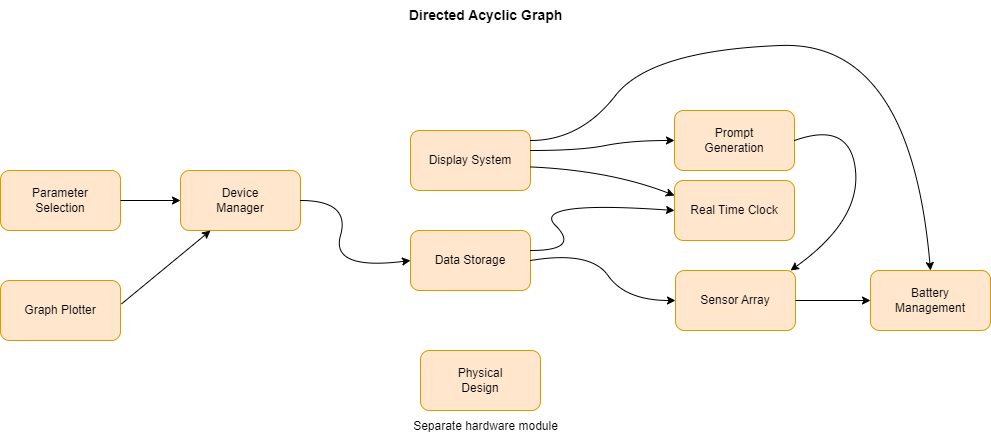

The diagram above was exported from draw.io. Its source (the exported page's mxGraphModel, read from the mxfile embedded in the PNG):
<mxGraphModel dx="2306" dy="736" grid="1" gridSize="10" guides="1" tooltips="1" connect="1" arrows="1" fold="1" page="1" pageScale="1" pageWidth="827" pageHeight="1169" math="0" shadow="0">
  <root>
    <mxCell id="0" />
    <mxCell id="1" parent="0" />
    <mxCell id="xI7UZsL2ybSEAW52J3Ee-1" value="Battery &lt;br&gt;Management" style="rounded=1;whiteSpace=wrap;html=1;fillColor=#ffe6cc;strokeColor=#d79b00;" vertex="1" parent="1">
      <mxGeometry x="760" y="300" width="120" height="60" as="geometry" />
    </mxCell>
    <mxCell id="xI7UZsL2ybSEAW52J3Ee-2" value="Sensor Array" style="rounded=1;whiteSpace=wrap;html=1;fillColor=#ffe6cc;strokeColor=#d79b00;" vertex="1" parent="1">
      <mxGeometry x="565" y="300" width="120" height="60" as="geometry" />
    </mxCell>
    <mxCell id="xI7UZsL2ybSEAW52J3Ee-3" value="Device&lt;br&gt;Manager" style="rounded=1;whiteSpace=wrap;html=1;fillColor=#ffe6cc;strokeColor=#d79b00;" vertex="1" parent="1">
      <mxGeometry x="70" y="200" width="120" height="60" as="geometry" />
    </mxCell>
    <mxCell id="xI7UZsL2ybSEAW52J3Ee-4" value="Data Storage" style="rounded=1;whiteSpace=wrap;html=1;fillColor=#ffe6cc;strokeColor=#d79b00;" vertex="1" parent="1">
      <mxGeometry x="300" y="260" width="120" height="60" as="geometry" />
    </mxCell>
    <mxCell id="xI7UZsL2ybSEAW52J3Ee-5" value="Display System" style="rounded=1;whiteSpace=wrap;html=1;fillColor=#ffe6cc;strokeColor=#d79b00;" vertex="1" parent="1">
      <mxGeometry x="300" y="160" width="120" height="60" as="geometry" />
    </mxCell>
    <mxCell id="xI7UZsL2ybSEAW52J3Ee-6" value="Prompt &lt;br&gt;Generation" style="rounded=1;whiteSpace=wrap;html=1;fillColor=#ffe6cc;strokeColor=#d79b00;" vertex="1" parent="1">
      <mxGeometry x="564" y="140" width="120" height="60" as="geometry" />
    </mxCell>
    <mxCell id="xI7UZsL2ybSEAW52J3Ee-7" value="Real Time Clock" style="rounded=1;whiteSpace=wrap;html=1;fillColor=#ffe6cc;strokeColor=#d79b00;" vertex="1" parent="1">
      <mxGeometry x="564" y="210" width="120" height="60" as="geometry" />
    </mxCell>
    <mxCell id="xI7UZsL2ybSEAW52J3Ee-9" value="Graph Plotter" style="rounded=1;whiteSpace=wrap;html=1;fillColor=#ffe6cc;strokeColor=#d79b00;" vertex="1" parent="1">
      <mxGeometry x="-110" y="310" width="120" height="60" as="geometry" />
    </mxCell>
    <mxCell id="xI7UZsL2ybSEAW52J3Ee-10" value="Parameter &lt;br&gt;Selection" style="rounded=1;whiteSpace=wrap;html=1;fillColor=#ffe6cc;strokeColor=#d79b00;" vertex="1" parent="1">
      <mxGeometry x="-110" y="200" width="120" height="60" as="geometry" />
    </mxCell>
    <mxCell id="xI7UZsL2ybSEAW52J3Ee-11" value="Physical &lt;br&gt;Design" style="rounded=1;whiteSpace=wrap;html=1;fillColor=#ffe6cc;strokeColor=#d79b00;" vertex="1" parent="1">
      <mxGeometry x="310" y="380" width="120" height="60" as="geometry" />
    </mxCell>
    <mxCell id="xI7UZsL2ybSEAW52J3Ee-12" value="&lt;font style=&quot;font-size: 14px;&quot;&gt;&lt;b&gt;Directed Acyclic Graph&lt;/b&gt;&lt;/font&gt;" style="text;html=1;align=center;verticalAlign=middle;resizable=0;points=[];autosize=1;strokeColor=none;fillColor=none;" vertex="1" parent="1">
      <mxGeometry x="285" y="30" width="180" height="30" as="geometry" />
    </mxCell>
    <mxCell id="xI7UZsL2ybSEAW52J3Ee-13" value="" style="curved=1;endArrow=classic;html=1;rounded=0;fontSize=14;exitX=1;exitY=0.5;exitDx=0;exitDy=0;" edge="1" parent="1" source="xI7UZsL2ybSEAW52J3Ee-4">
      <mxGeometry width="50" height="50" relative="1" as="geometry">
        <mxPoint x="515" y="380" as="sourcePoint" />
        <mxPoint x="565" y="330" as="targetPoint" />
        <Array as="points">
          <mxPoint x="480" y="280" />
          <mxPoint x="515" y="330" />
        </Array>
      </mxGeometry>
    </mxCell>
    <mxCell id="xI7UZsL2ybSEAW52J3Ee-14" value="" style="curved=1;endArrow=classic;html=1;rounded=0;fontSize=14;entryX=0;entryY=0.5;entryDx=0;entryDy=0;" edge="1" parent="1" target="xI7UZsL2ybSEAW52J3Ee-7">
      <mxGeometry width="50" height="50" relative="1" as="geometry">
        <mxPoint x="420" y="280" as="sourcePoint" />
        <mxPoint x="470" y="230" as="targetPoint" />
        <Array as="points">
          <mxPoint x="470" y="280" />
          <mxPoint x="420" y="230" />
        </Array>
      </mxGeometry>
    </mxCell>
    <mxCell id="xI7UZsL2ybSEAW52J3Ee-15" value="" style="curved=1;endArrow=classic;html=1;rounded=0;fontSize=14;exitX=0.999;exitY=0.607;exitDx=0;exitDy=0;exitPerimeter=0;entryX=0;entryY=0.25;entryDx=0;entryDy=0;" edge="1" parent="1" source="xI7UZsL2ybSEAW52J3Ee-5" target="xI7UZsL2ybSEAW52J3Ee-7">
      <mxGeometry width="50" height="50" relative="1" as="geometry">
        <mxPoint x="450" y="200" as="sourcePoint" />
        <mxPoint x="500" y="150" as="targetPoint" />
        <Array as="points">
          <mxPoint x="500" y="200" />
        </Array>
      </mxGeometry>
    </mxCell>
    <mxCell id="xI7UZsL2ybSEAW52J3Ee-16" value="" style="curved=1;endArrow=classic;html=1;rounded=0;fontSize=14;entryX=0;entryY=0.5;entryDx=0;entryDy=0;" edge="1" parent="1" target="xI7UZsL2ybSEAW52J3Ee-6">
      <mxGeometry width="50" height="50" relative="1" as="geometry">
        <mxPoint x="420" y="180" as="sourcePoint" />
        <mxPoint x="470" y="130" as="targetPoint" />
        <Array as="points">
          <mxPoint x="470" y="180" />
          <mxPoint x="520" y="170" />
        </Array>
      </mxGeometry>
    </mxCell>
    <mxCell id="xI7UZsL2ybSEAW52J3Ee-17" value="" style="curved=1;endArrow=classic;html=1;rounded=0;fontSize=14;exitX=1;exitY=0.5;exitDx=0;exitDy=0;" edge="1" parent="1" source="xI7UZsL2ybSEAW52J3Ee-6">
      <mxGeometry width="50" height="50" relative="1" as="geometry">
        <mxPoint x="690" y="170" as="sourcePoint" />
        <mxPoint x="680" y="300" as="targetPoint" />
        <Array as="points">
          <mxPoint x="740" y="150" />
          <mxPoint x="750" y="250" />
        </Array>
      </mxGeometry>
    </mxCell>
    <mxCell id="xI7UZsL2ybSEAW52J3Ee-19" value="" style="curved=1;endArrow=classic;html=1;rounded=0;fontSize=14;entryX=0;entryY=0.5;entryDx=0;entryDy=0;" edge="1" parent="1" target="xI7UZsL2ybSEAW52J3Ee-4">
      <mxGeometry width="50" height="50" relative="1" as="geometry">
        <mxPoint x="190" y="230" as="sourcePoint" />
        <mxPoint x="240" y="180" as="targetPoint" />
        <Array as="points">
          <mxPoint x="240" y="230" />
          <mxPoint x="220" y="300" />
        </Array>
      </mxGeometry>
    </mxCell>
    <mxCell id="xI7UZsL2ybSEAW52J3Ee-20" value="" style="endArrow=classic;html=1;rounded=0;fontSize=14;" edge="1" parent="1" target="xI7UZsL2ybSEAW52J3Ee-3">
      <mxGeometry width="50" height="50" relative="1" as="geometry">
        <mxPoint x="10" y="230" as="sourcePoint" />
        <mxPoint x="60" y="180" as="targetPoint" />
      </mxGeometry>
    </mxCell>
    <mxCell id="xI7UZsL2ybSEAW52J3Ee-22" value="" style="endArrow=classic;html=1;rounded=0;fontSize=14;exitX=1;exitY=0.5;exitDx=0;exitDy=0;entryX=0;entryY=0.5;entryDx=0;entryDy=0;entryPerimeter=0;" edge="1" parent="1" source="xI7UZsL2ybSEAW52J3Ee-2" target="xI7UZsL2ybSEAW52J3Ee-1">
      <mxGeometry width="50" height="50" relative="1" as="geometry">
        <mxPoint x="640" y="400" as="sourcePoint" />
        <mxPoint x="690" y="350" as="targetPoint" />
        <Array as="points" />
      </mxGeometry>
    </mxCell>
    <mxCell id="xI7UZsL2ybSEAW52J3Ee-23" value="" style="curved=1;endArrow=classic;html=1;rounded=0;fontSize=14;entryX=0.5;entryY=0;entryDx=0;entryDy=0;" edge="1" parent="1" target="xI7UZsL2ybSEAW52J3Ee-1">
      <mxGeometry width="50" height="50" relative="1" as="geometry">
        <mxPoint x="420" y="170" as="sourcePoint" />
        <mxPoint x="470" y="120" as="targetPoint" />
        <Array as="points">
          <mxPoint x="470" y="170" />
          <mxPoint x="540" y="80" />
          <mxPoint x="800" y="70" />
        </Array>
      </mxGeometry>
    </mxCell>
    <mxCell id="xI7UZsL2ybSEAW52J3Ee-24" value="" style="endArrow=classic;html=1;rounded=0;fontSize=14;entryX=0.25;entryY=1;entryDx=0;entryDy=0;exitX=1.008;exitY=0.391;exitDx=0;exitDy=0;exitPerimeter=0;" edge="1" parent="1" source="xI7UZsL2ybSEAW52J3Ee-9" target="xI7UZsL2ybSEAW52J3Ee-3">
      <mxGeometry width="50" height="50" relative="1" as="geometry">
        <mxPoint y="340" as="sourcePoint" />
        <mxPoint x="50" y="290" as="targetPoint" />
      </mxGeometry>
    </mxCell>
    <mxCell id="xI7UZsL2ybSEAW52J3Ee-25" value="&lt;font style=&quot;font-size: 12px;&quot;&gt;Separate hardware module&lt;/font&gt;" style="text;html=1;align=center;verticalAlign=middle;resizable=0;points=[];autosize=1;strokeColor=none;fillColor=none;fontSize=14;" vertex="1" parent="1">
      <mxGeometry x="290" y="440" width="170" height="30" as="geometry" />
    </mxCell>
  </root>
</mxGraphModel>